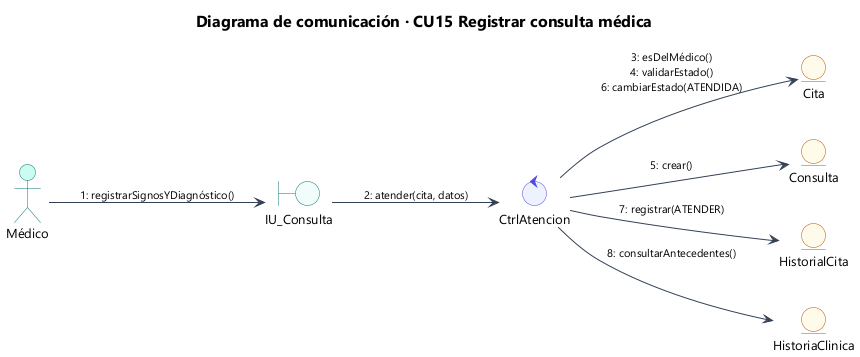

The diagram above was rendered by PlantUML. Its source (embedded in the PNG):
@startuml 30_com_cu15
!include estilo.iuml
title Diagrama de comunicación · CU15 Registrar consulta médica
left to right direction
actor "Médico" as A
boundary "IU_Consulta" as IU
control "CtrlAtencion" as C
entity "Cita" as CI
entity "Consulta" as CO
entity "HistorialCita" as HC
entity "HistoriaClinica" as P
A --> IU : "1: registrarSignosYDiagnóstico()"
IU --> C : "2: atender(cita, datos)"
C --> CI : "3: esDelMédico()\n4: validarEstado()\n6: cambiarEstado(ATENDIDA)"
C --> CO : "5: crear()"
C --> HC : "7: registrar(ATENDER)"
C --> P : "8: consultarAntecedentes()"
@enduml